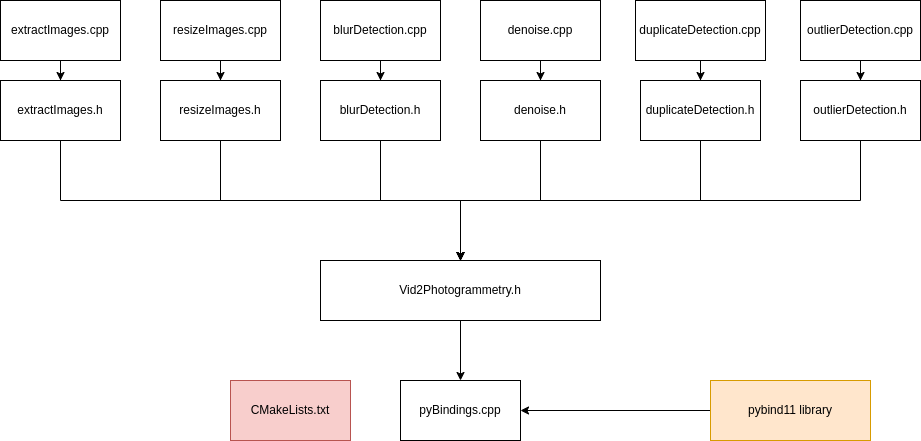

The diagram above was exported from draw.io. Its source (the exported page's mxGraphModel, read from the mxfile embedded in the PNG):
<mxGraphModel dx="2062" dy="1082" grid="1" gridSize="10" guides="1" tooltips="1" connect="1" arrows="1" fold="1" page="1" pageScale="1" pageWidth="1600" pageHeight="900" math="0" shadow="0">
  <root>
    <mxCell id="0" />
    <mxCell id="1" parent="0" />
    <mxCell id="_qsLoAnaatvr-Cvgf8v7-2" style="edgeStyle=orthogonalEdgeStyle;rounded=0;orthogonalLoop=1;jettySize=auto;html=1;" parent="1" source="Leo_mJvpKfFb_SplbnOW-1" target="_qsLoAnaatvr-Cvgf8v7-1" edge="1">
      <mxGeometry relative="1" as="geometry" />
    </mxCell>
    <mxCell id="Leo_mJvpKfFb_SplbnOW-1" value="Vid2Photogrammetry.h" style="rounded=0;whiteSpace=wrap;html=1;" parent="1" vertex="1">
      <mxGeometry x="660" y="560" width="280" height="60" as="geometry" />
    </mxCell>
    <mxCell id="Leo_mJvpKfFb_SplbnOW-16" style="edgeStyle=orthogonalEdgeStyle;rounded=0;orthogonalLoop=1;jettySize=auto;html=1;" parent="1" source="Leo_mJvpKfFb_SplbnOW-2" target="Leo_mJvpKfFb_SplbnOW-1" edge="1">
      <mxGeometry relative="1" as="geometry">
        <Array as="points">
          <mxPoint x="560" y="500" />
          <mxPoint x="800" y="500" />
        </Array>
      </mxGeometry>
    </mxCell>
    <mxCell id="Leo_mJvpKfFb_SplbnOW-2" value="resizeImages.h" style="rounded=0;whiteSpace=wrap;html=1;" parent="1" vertex="1">
      <mxGeometry x="500" y="380" width="120" height="60" as="geometry" />
    </mxCell>
    <mxCell id="Leo_mJvpKfFb_SplbnOW-25" style="edgeStyle=orthogonalEdgeStyle;rounded=0;orthogonalLoop=1;jettySize=auto;html=1;" parent="1" source="Leo_mJvpKfFb_SplbnOW-3" target="Leo_mJvpKfFb_SplbnOW-2" edge="1">
      <mxGeometry relative="1" as="geometry" />
    </mxCell>
    <mxCell id="Leo_mJvpKfFb_SplbnOW-3" value="resizeImages.cpp" style="rounded=0;whiteSpace=wrap;html=1;" parent="1" vertex="1">
      <mxGeometry x="500" y="300" width="120" height="60" as="geometry" />
    </mxCell>
    <mxCell id="Leo_mJvpKfFb_SplbnOW-15" style="edgeStyle=orthogonalEdgeStyle;rounded=0;orthogonalLoop=1;jettySize=auto;html=1;entryX=0.5;entryY=0;entryDx=0;entryDy=0;" parent="1" source="Leo_mJvpKfFb_SplbnOW-4" target="Leo_mJvpKfFb_SplbnOW-1" edge="1">
      <mxGeometry relative="1" as="geometry">
        <Array as="points">
          <mxPoint x="400" y="500" />
          <mxPoint x="800" y="500" />
        </Array>
      </mxGeometry>
    </mxCell>
    <mxCell id="Leo_mJvpKfFb_SplbnOW-4" value="extractImages.h" style="rounded=0;whiteSpace=wrap;html=1;" parent="1" vertex="1">
      <mxGeometry x="340" y="380" width="120" height="60" as="geometry" />
    </mxCell>
    <mxCell id="Leo_mJvpKfFb_SplbnOW-26" style="edgeStyle=orthogonalEdgeStyle;rounded=0;orthogonalLoop=1;jettySize=auto;html=1;" parent="1" source="Leo_mJvpKfFb_SplbnOW-5" target="Leo_mJvpKfFb_SplbnOW-4" edge="1">
      <mxGeometry relative="1" as="geometry" />
    </mxCell>
    <mxCell id="Leo_mJvpKfFb_SplbnOW-5" value="extractImages.cpp" style="rounded=0;whiteSpace=wrap;html=1;" parent="1" vertex="1">
      <mxGeometry x="340" y="300" width="120" height="60" as="geometry" />
    </mxCell>
    <mxCell id="Leo_mJvpKfFb_SplbnOW-21" style="edgeStyle=orthogonalEdgeStyle;rounded=0;orthogonalLoop=1;jettySize=auto;html=1;" parent="1" source="Leo_mJvpKfFb_SplbnOW-6" target="Leo_mJvpKfFb_SplbnOW-7" edge="1">
      <mxGeometry relative="1" as="geometry" />
    </mxCell>
    <mxCell id="Leo_mJvpKfFb_SplbnOW-6" value="blurDetection.cpp" style="rounded=0;whiteSpace=wrap;html=1;" parent="1" vertex="1">
      <mxGeometry x="660" y="300" width="120" height="60" as="geometry" />
    </mxCell>
    <mxCell id="Leo_mJvpKfFb_SplbnOW-17" style="edgeStyle=orthogonalEdgeStyle;rounded=0;orthogonalLoop=1;jettySize=auto;html=1;" parent="1" source="Leo_mJvpKfFb_SplbnOW-7" target="Leo_mJvpKfFb_SplbnOW-1" edge="1">
      <mxGeometry relative="1" as="geometry" />
    </mxCell>
    <mxCell id="Leo_mJvpKfFb_SplbnOW-7" value="blurDetection.h" style="rounded=0;whiteSpace=wrap;html=1;" parent="1" vertex="1">
      <mxGeometry x="660" y="380" width="120" height="60" as="geometry" />
    </mxCell>
    <mxCell id="Leo_mJvpKfFb_SplbnOW-18" style="edgeStyle=orthogonalEdgeStyle;rounded=0;orthogonalLoop=1;jettySize=auto;html=1;" parent="1" source="Leo_mJvpKfFb_SplbnOW-8" target="Leo_mJvpKfFb_SplbnOW-1" edge="1">
      <mxGeometry relative="1" as="geometry" />
    </mxCell>
    <mxCell id="Leo_mJvpKfFb_SplbnOW-8" value="denoise.h" style="rounded=0;whiteSpace=wrap;html=1;" parent="1" vertex="1">
      <mxGeometry x="820" y="380" width="120" height="60" as="geometry" />
    </mxCell>
    <mxCell id="Leo_mJvpKfFb_SplbnOW-22" style="edgeStyle=orthogonalEdgeStyle;rounded=0;orthogonalLoop=1;jettySize=auto;html=1;" parent="1" source="Leo_mJvpKfFb_SplbnOW-9" target="Leo_mJvpKfFb_SplbnOW-8" edge="1">
      <mxGeometry relative="1" as="geometry" />
    </mxCell>
    <mxCell id="Leo_mJvpKfFb_SplbnOW-9" value="denoise.cpp" style="rounded=0;whiteSpace=wrap;html=1;" parent="1" vertex="1">
      <mxGeometry x="820" y="300" width="120" height="60" as="geometry" />
    </mxCell>
    <mxCell id="Leo_mJvpKfFb_SplbnOW-19" style="edgeStyle=orthogonalEdgeStyle;rounded=0;orthogonalLoop=1;jettySize=auto;html=1;" parent="1" source="Leo_mJvpKfFb_SplbnOW-11" target="Leo_mJvpKfFb_SplbnOW-1" edge="1">
      <mxGeometry relative="1" as="geometry">
        <Array as="points">
          <mxPoint x="1040" y="500" />
          <mxPoint x="800" y="500" />
        </Array>
      </mxGeometry>
    </mxCell>
    <mxCell id="Leo_mJvpKfFb_SplbnOW-11" value="duplicateDetection.h" style="rounded=0;whiteSpace=wrap;html=1;" parent="1" vertex="1">
      <mxGeometry x="980" y="380" width="120" height="60" as="geometry" />
    </mxCell>
    <mxCell id="Leo_mJvpKfFb_SplbnOW-23" style="edgeStyle=orthogonalEdgeStyle;rounded=0;orthogonalLoop=1;jettySize=auto;html=1;" parent="1" source="Leo_mJvpKfFb_SplbnOW-12" target="Leo_mJvpKfFb_SplbnOW-11" edge="1">
      <mxGeometry relative="1" as="geometry" />
    </mxCell>
    <mxCell id="Leo_mJvpKfFb_SplbnOW-12" value="duplicateDetection.cpp" style="rounded=0;whiteSpace=wrap;html=1;" parent="1" vertex="1">
      <mxGeometry x="975" y="300" width="130" height="60" as="geometry" />
    </mxCell>
    <mxCell id="Leo_mJvpKfFb_SplbnOW-20" style="edgeStyle=orthogonalEdgeStyle;rounded=0;orthogonalLoop=1;jettySize=auto;html=1;" parent="1" source="Leo_mJvpKfFb_SplbnOW-13" target="Leo_mJvpKfFb_SplbnOW-1" edge="1">
      <mxGeometry relative="1" as="geometry">
        <Array as="points">
          <mxPoint x="1200" y="500" />
          <mxPoint x="800" y="500" />
        </Array>
      </mxGeometry>
    </mxCell>
    <mxCell id="Leo_mJvpKfFb_SplbnOW-13" value="outlierDetection.h" style="rounded=0;whiteSpace=wrap;html=1;" parent="1" vertex="1">
      <mxGeometry x="1140" y="380" width="120" height="60" as="geometry" />
    </mxCell>
    <mxCell id="Leo_mJvpKfFb_SplbnOW-24" style="edgeStyle=orthogonalEdgeStyle;rounded=0;orthogonalLoop=1;jettySize=auto;html=1;" parent="1" source="Leo_mJvpKfFb_SplbnOW-14" target="Leo_mJvpKfFb_SplbnOW-13" edge="1">
      <mxGeometry relative="1" as="geometry" />
    </mxCell>
    <mxCell id="Leo_mJvpKfFb_SplbnOW-14" value="outlierDetection.cpp" style="rounded=0;whiteSpace=wrap;html=1;" parent="1" vertex="1">
      <mxGeometry x="1140" y="300" width="120" height="60" as="geometry" />
    </mxCell>
    <mxCell id="_qsLoAnaatvr-Cvgf8v7-1" value="pyBindings.cpp" style="rounded=0;whiteSpace=wrap;html=1;" parent="1" vertex="1">
      <mxGeometry x="740" y="680" width="120" height="60" as="geometry" />
    </mxCell>
    <mxCell id="_qsLoAnaatvr-Cvgf8v7-8" style="edgeStyle=orthogonalEdgeStyle;rounded=0;orthogonalLoop=1;jettySize=auto;html=1;" parent="1" source="_qsLoAnaatvr-Cvgf8v7-5" target="_qsLoAnaatvr-Cvgf8v7-1" edge="1">
      <mxGeometry relative="1" as="geometry" />
    </mxCell>
    <mxCell id="_qsLoAnaatvr-Cvgf8v7-5" value="pybind11 library" style="rounded=0;whiteSpace=wrap;html=1;fillColor=#ffe6cc;fillStyle=auto;strokeColor=#d79b00;" parent="1" vertex="1">
      <mxGeometry x="1050" y="680" width="160" height="60" as="geometry" />
    </mxCell>
    <mxCell id="4Z7qdgIw08Jgly1KhNZv-1" value="CMakeLists.txt" style="rounded=0;whiteSpace=wrap;html=1;fillColor=#f8cecc;strokeColor=#b85450;" vertex="1" parent="1">
      <mxGeometry x="570" y="680" width="120" height="60" as="geometry" />
    </mxCell>
  </root>
</mxGraphModel>